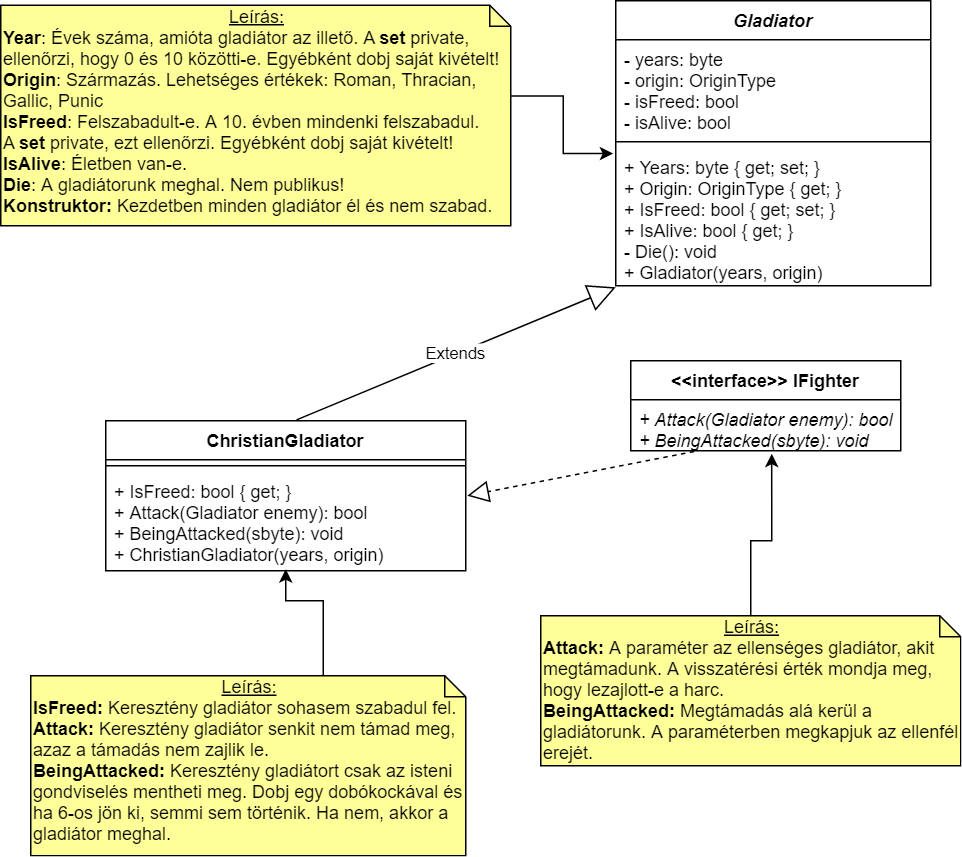

The diagram above was exported from draw.io. Its source (the exported page's mxGraphModel, read from the mxfile embedded in the PNG):
<mxGraphModel dx="1422" dy="713" grid="1" gridSize="10" guides="1" tooltips="1" connect="1" arrows="1" fold="1" page="1" pageScale="1" pageWidth="1169" pageHeight="827" math="0" shadow="0">
  <root>
    <mxCell id="0" />
    <mxCell id="1" parent="0" />
    <mxCell id="2" style="edgeStyle=orthogonalEdgeStyle;rounded=0;orthogonalLoop=1;jettySize=auto;html=1;exitX=0;exitY=0;exitDx=200;exitDy=60.5;exitPerimeter=0;entryX=-0.008;entryY=0.042;entryDx=0;entryDy=0;entryPerimeter=0;" edge="1" source="3" target="14" parent="1">
      <mxGeometry relative="1" as="geometry" />
    </mxCell>
    <mxCell id="3" value="&lt;div style=&quot;text-align: center&quot;&gt;&lt;u&gt;Leírás:&lt;/u&gt;&lt;/div&gt;&lt;b&gt;Year&lt;/b&gt;: Évek száma, amióta gladiátor az illető. A&amp;nbsp;&lt;b&gt;set&lt;/b&gt; private, ellenőrzi, hogy 0 és 10 közötti-e. Egyébként dobj saját kivételt!&lt;br&gt;&lt;b&gt;Origin&lt;/b&gt;: Származás. Lehetséges értékek: Roman, Thracian, Gallic, Punic&lt;br&gt;&lt;b&gt;IsFreed&lt;/b&gt;: Felszabadult-e. A 10. évben mindenki felszabadul. A&amp;nbsp;&lt;b&gt;set&lt;/b&gt; private, ezt ellenőrzi. Egyébként dobj saját kivételt!&lt;br&gt;&lt;b&gt;IsAlive&lt;/b&gt;: Életben van-e.&lt;br&gt;&lt;b&gt;Die&lt;/b&gt;: A gladiátorunk meghal. Nem publikus!&lt;br&gt;&lt;b&gt;Konstruktor:&lt;/b&gt; Kezdetben minden gladiátor él és nem szabad." style="shape=note;whiteSpace=wrap;html=1;size=14;verticalAlign=top;align=left;spacingTop=-6;fillColor=#FFFF99;" vertex="1" parent="1">
      <mxGeometry x="30" y="73" width="340" height="147" as="geometry" />
    </mxCell>
    <mxCell id="4" style="edgeStyle=orthogonalEdgeStyle;rounded=0;orthogonalLoop=1;jettySize=auto;html=1;entryX=0.5;entryY=0.985;entryDx=0;entryDy=0;entryPerimeter=0;" edge="1" source="5" target="10" parent="1">
      <mxGeometry relative="1" as="geometry">
        <Array as="points">
          <mxPoint x="245" y="470" />
          <mxPoint x="220" y="470" />
        </Array>
        <mxPoint x="220" y="460" as="targetPoint" />
      </mxGeometry>
    </mxCell>
    <mxCell id="5" value="&lt;div style=&quot;text-align: center&quot;&gt;&lt;u&gt;Leírás:&lt;/u&gt;&lt;/div&gt;&lt;b&gt;IsFreed:&lt;/b&gt;&amp;nbsp;Keresztény gladiátor sohasem szabadul fel.&lt;br&gt;&lt;b&gt;Attack:&lt;/b&gt; Keresztény gladiátor senkit nem támad meg, azaz a támadás nem zajlik le.&lt;br&gt;&lt;b&gt;BeingAttacked:&lt;/b&gt;&amp;nbsp;Keresztény gladiátort csak az isteni gondviselés mentheti meg. Dobj egy dobókockával és ha 6-os jön ki, semmi sem történik. Ha nem, akkor a gladiátor meghal." style="shape=note;whiteSpace=wrap;html=1;size=14;verticalAlign=top;align=left;spacingTop=-6;fillColor=#FFFF99;" vertex="1" parent="1">
      <mxGeometry x="50" y="520" width="290" height="120" as="geometry" />
    </mxCell>
    <mxCell id="6" value="Extends" style="endArrow=block;endSize=16;endFill=0;html=1;exitX=0.53;exitY=-0.006;exitDx=0;exitDy=0;exitPerimeter=0;entryX=0;entryY=1.011;entryDx=0;entryDy=0;entryPerimeter=0;" edge="1" source="8" target="14" parent="1">
      <mxGeometry width="160" relative="1" as="geometry">
        <mxPoint x="225" y="310" as="sourcePoint" />
        <mxPoint x="344" y="274" as="targetPoint" />
      </mxGeometry>
    </mxCell>
    <mxCell id="7" value="" style="endArrow=block;dashed=1;endFill=0;endSize=12;html=1;exitX=0.235;exitY=1.015;exitDx=0;exitDy=0;exitPerimeter=0;" edge="1" source="16" parent="1">
      <mxGeometry width="160" relative="1" as="geometry">
        <mxPoint x="560" y="140" as="sourcePoint" />
        <mxPoint x="341" y="400" as="targetPoint" />
      </mxGeometry>
    </mxCell>
    <mxCell id="8" value="ChristianGladiator" style="swimlane;fontStyle=1;align=center;verticalAlign=top;childLayout=stackLayout;horizontal=1;startSize=26;horizontalStack=0;resizeParent=1;resizeParentMax=0;resizeLast=0;collapsible=1;marginBottom=0;" vertex="1" parent="1">
      <mxGeometry x="100" y="350" width="240" height="100" as="geometry" />
    </mxCell>
    <mxCell id="9" value="" style="line;strokeWidth=1;fillColor=none;align=left;verticalAlign=middle;spacingTop=-1;spacingLeft=3;spacingRight=3;rotatable=0;labelPosition=right;points=[];portConstraint=eastwest;" vertex="1" parent="8">
      <mxGeometry y="26" width="240" height="8" as="geometry" />
    </mxCell>
    <mxCell id="10" value="+ IsFreed: bool { get; }&#10;+ Attack(Gladiator enemy): bool&#10;+ BeingAttacked(sbyte): void&#10;+ ChristianGladiator(years, origin)" style="text;strokeColor=none;fillColor=none;align=left;verticalAlign=top;spacingLeft=4;spacingRight=4;overflow=hidden;rotatable=0;points=[[0,0.5],[1,0.5]];portConstraint=eastwest;" vertex="1" parent="8">
      <mxGeometry y="34" width="240" height="66" as="geometry" />
    </mxCell>
    <mxCell id="11" value="Gladiator" style="swimlane;fontStyle=3;align=center;verticalAlign=top;childLayout=stackLayout;horizontal=1;startSize=26;horizontalStack=0;resizeParent=1;resizeParentMax=0;resizeLast=0;collapsible=1;marginBottom=0;" vertex="1" parent="1">
      <mxGeometry x="440" y="70" width="210" height="190" as="geometry">
        <mxRectangle x="420" y="180" width="150" height="26" as="alternateBounds" />
      </mxGeometry>
    </mxCell>
    <mxCell id="12" value="- years: byte&#10;- origin: OriginType&#10;- isFreed: bool&#10;- isAlive: bool&#10;" style="text;strokeColor=none;fillColor=none;align=left;verticalAlign=top;spacingLeft=4;spacingRight=4;overflow=hidden;rotatable=0;points=[[0,0.5],[1,0.5]];portConstraint=eastwest;" vertex="1" parent="11">
      <mxGeometry y="26" width="210" height="64" as="geometry" />
    </mxCell>
    <mxCell id="13" value="" style="line;strokeWidth=1;fillColor=none;align=left;verticalAlign=middle;spacingTop=-1;spacingLeft=3;spacingRight=3;rotatable=0;labelPosition=right;points=[];portConstraint=eastwest;" vertex="1" parent="11">
      <mxGeometry y="90" width="210" height="8" as="geometry" />
    </mxCell>
    <mxCell id="14" value="+ Years: byte { get; set; }&#10;+ Origin: OriginType { get; }&#10;+ IsFreed: bool { get; set; }&#10;+ IsAlive: bool { get; }&#10;- Die(): void&#10;+ Gladiator(years, origin)&#10;" style="text;strokeColor=none;fillColor=none;align=left;verticalAlign=top;spacingLeft=4;spacingRight=4;overflow=hidden;rotatable=0;points=[[0,0.5],[1,0.5]];portConstraint=eastwest;fontStyle=0" vertex="1" parent="11">
      <mxGeometry y="98" width="210" height="92" as="geometry" />
    </mxCell>
    <mxCell id="15" value="&lt;&lt;interface&gt;&gt; IFighter" style="swimlane;fontStyle=1;childLayout=stackLayout;horizontal=1;startSize=26;fillColor=none;horizontalStack=0;resizeParent=1;resizeParentMax=0;resizeLast=0;collapsible=1;marginBottom=0;" vertex="1" parent="1">
      <mxGeometry x="450" y="310" width="180" height="60" as="geometry" />
    </mxCell>
    <mxCell id="16" value="+ Attack(Gladiator enemy): bool&#10;+ BeingAttacked(sbyte): void" style="text;strokeColor=none;fillColor=none;align=left;verticalAlign=top;spacingLeft=4;spacingRight=4;overflow=hidden;rotatable=0;points=[[0,0.5],[1,0.5]];portConstraint=eastwest;fontStyle=2" vertex="1" parent="15">
      <mxGeometry y="26" width="180" height="34" as="geometry" />
    </mxCell>
    <mxCell id="17" value="&lt;div style=&quot;text-align: center&quot;&gt;&lt;u&gt;Leírás:&lt;/u&gt;&lt;/div&gt;&lt;b&gt;Attack:&lt;/b&gt; A paraméter az ellenséges gladiátor, akit megtámadunk. A visszatérési érték mondja meg, hogy lezajlott-e a harc.&lt;br&gt;&lt;b&gt;BeingAttacked:&lt;/b&gt;&amp;nbsp;Megtámadás alá kerül a gladiátorunk. A paraméterben megkapjuk az ellenfél erejét." style="shape=note;whiteSpace=wrap;html=1;size=14;verticalAlign=top;align=left;spacingTop=-6;fillColor=#FFFF99;" vertex="1" parent="1">
      <mxGeometry x="390" y="480" width="280" height="100" as="geometry" />
    </mxCell>
    <mxCell id="18" style="edgeStyle=orthogonalEdgeStyle;rounded=0;orthogonalLoop=1;jettySize=auto;html=1;entryX=0.522;entryY=1.059;entryDx=0;entryDy=0;entryPerimeter=0;exitX=0.5;exitY=0;exitDx=0;exitDy=0;exitPerimeter=0;" edge="1" source="17" target="16" parent="1">
      <mxGeometry relative="1" as="geometry">
        <Array as="points">
          <mxPoint x="530" y="430" />
          <mxPoint x="544" y="430" />
        </Array>
        <mxPoint x="255" y="530" as="sourcePoint" />
        <mxPoint x="230" y="452.0160000000001" as="targetPoint" />
      </mxGeometry>
    </mxCell>
  </root>
</mxGraphModel>